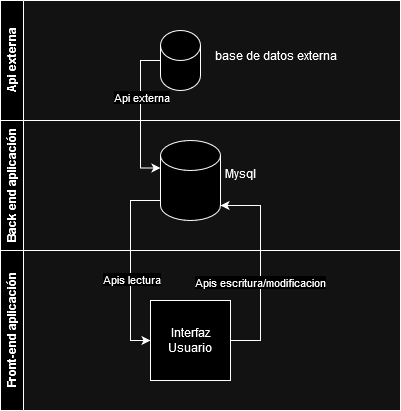

The diagram above was exported from draw.io. Its source (the exported page's mxGraphModel, read from the mxfile embedded in the PNG):
<mxGraphModel dx="1120" dy="470" grid="1" gridSize="10" guides="1" tooltips="1" connect="1" arrows="1" fold="1" page="1" pageScale="1" pageWidth="827" pageHeight="1169" math="0" shadow="0">
  <root>
    <mxCell id="0" />
    <mxCell id="1" parent="0" />
    <mxCell id="_xbk-cSUeyi6R_s-w9O8-1" value="Api externa" style="swimlane;horizontal=0;whiteSpace=wrap;html=1;" vertex="1" parent="1">
      <mxGeometry x="40" y="30" width="400" height="120" as="geometry" />
    </mxCell>
    <mxCell id="_xbk-cSUeyi6R_s-w9O8-2" value="" style="shape=cylinder3;whiteSpace=wrap;html=1;boundedLbl=1;backgroundOutline=1;size=15;" vertex="1" parent="_xbk-cSUeyi6R_s-w9O8-1">
      <mxGeometry x="160" y="30" width="40" height="60" as="geometry" />
    </mxCell>
    <mxCell id="_xbk-cSUeyi6R_s-w9O8-3" value="base de datos externa" style="text;html=1;align=center;verticalAlign=middle;resizable=0;points=[];autosize=1;strokeColor=none;fillColor=none;" vertex="1" parent="_xbk-cSUeyi6R_s-w9O8-1">
      <mxGeometry x="200" y="40" width="150" height="30" as="geometry" />
    </mxCell>
    <mxCell id="_xbk-cSUeyi6R_s-w9O8-4" value="Back end aplicación" style="swimlane;horizontal=0;whiteSpace=wrap;html=1;" vertex="1" parent="1">
      <mxGeometry x="40" y="150" width="400" height="130" as="geometry" />
    </mxCell>
    <mxCell id="_xbk-cSUeyi6R_s-w9O8-7" value="" style="shape=cylinder3;whiteSpace=wrap;html=1;boundedLbl=1;backgroundOutline=1;size=15;" vertex="1" parent="_xbk-cSUeyi6R_s-w9O8-4">
      <mxGeometry x="160" y="20" width="60" height="80" as="geometry" />
    </mxCell>
    <mxCell id="_xbk-cSUeyi6R_s-w9O8-12" style="edgeStyle=orthogonalEdgeStyle;rounded=0;orthogonalLoop=1;jettySize=auto;html=1;" edge="1" parent="_xbk-cSUeyi6R_s-w9O8-4">
      <mxGeometry relative="1" as="geometry">
        <mxPoint x="150" y="220" as="targetPoint" />
        <mxPoint x="160" y="80" as="sourcePoint" />
        <Array as="points">
          <mxPoint x="130" y="80" />
          <mxPoint x="130" y="220" />
        </Array>
      </mxGeometry>
    </mxCell>
    <mxCell id="_xbk-cSUeyi6R_s-w9O8-17" value="Apis lectura" style="edgeLabel;html=1;align=center;verticalAlign=middle;resizable=0;points=[];" vertex="1" connectable="0" parent="_xbk-cSUeyi6R_s-w9O8-12">
      <mxGeometry x="0.1368" relative="1" as="geometry">
        <mxPoint as="offset" />
      </mxGeometry>
    </mxCell>
    <mxCell id="_xbk-cSUeyi6R_s-w9O8-8" value="Mysql" style="text;html=1;align=center;verticalAlign=middle;resizable=0;points=[];autosize=1;strokeColor=none;fillColor=none;" vertex="1" parent="1">
      <mxGeometry x="255" y="188" width="50" height="30" as="geometry" />
    </mxCell>
    <mxCell id="_xbk-cSUeyi6R_s-w9O8-10" value="Front-end aplicación" style="swimlane;horizontal=0;whiteSpace=wrap;html=1;" vertex="1" parent="1">
      <mxGeometry x="40" y="280" width="400" height="160" as="geometry" />
    </mxCell>
    <mxCell id="_xbk-cSUeyi6R_s-w9O8-11" value="Interfaz Usuario" style="whiteSpace=wrap;html=1;aspect=fixed;" vertex="1" parent="_xbk-cSUeyi6R_s-w9O8-10">
      <mxGeometry x="150" y="50" width="80" height="80" as="geometry" />
    </mxCell>
    <mxCell id="_xbk-cSUeyi6R_s-w9O8-14" style="edgeStyle=orthogonalEdgeStyle;rounded=0;orthogonalLoop=1;jettySize=auto;html=1;entryX=0;entryY=0;entryDx=0;entryDy=27.5;entryPerimeter=0;" edge="1" parent="1" source="_xbk-cSUeyi6R_s-w9O8-2" target="_xbk-cSUeyi6R_s-w9O8-7">
      <mxGeometry relative="1" as="geometry">
        <Array as="points">
          <mxPoint x="180" y="90" />
          <mxPoint x="180" y="198" />
        </Array>
      </mxGeometry>
    </mxCell>
    <mxCell id="_xbk-cSUeyi6R_s-w9O8-16" value="Api externa" style="edgeLabel;html=1;align=center;verticalAlign=middle;resizable=0;points=[];" vertex="1" connectable="0" parent="_xbk-cSUeyi6R_s-w9O8-14">
      <mxGeometry x="-0.2407" relative="1" as="geometry">
        <mxPoint as="offset" />
      </mxGeometry>
    </mxCell>
    <mxCell id="_xbk-cSUeyi6R_s-w9O8-15" style="edgeStyle=orthogonalEdgeStyle;rounded=0;orthogonalLoop=1;jettySize=auto;html=1;entryX=1;entryY=1;entryDx=0;entryDy=-15;entryPerimeter=0;" edge="1" parent="1" source="_xbk-cSUeyi6R_s-w9O8-11" target="_xbk-cSUeyi6R_s-w9O8-7">
      <mxGeometry relative="1" as="geometry">
        <Array as="points">
          <mxPoint x="300" y="370" />
          <mxPoint x="300" y="235" />
        </Array>
      </mxGeometry>
    </mxCell>
    <mxCell id="_xbk-cSUeyi6R_s-w9O8-18" value="Apis escritura/modificacion" style="edgeLabel;html=1;align=center;verticalAlign=middle;resizable=0;points=[];" vertex="1" connectable="0" parent="_xbk-cSUeyi6R_s-w9O8-15">
      <mxGeometry x="-0.1317" y="1" relative="1" as="geometry">
        <mxPoint as="offset" />
      </mxGeometry>
    </mxCell>
  </root>
</mxGraphModel>